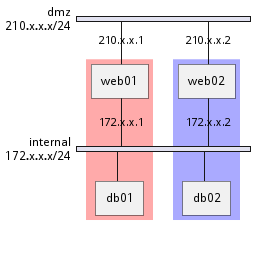

The diagram above was rendered by PlantUML. Its source (embedded in the PNG):
@startuml
nwdiag {
group {
	color = "#FFaaaa";
	web01;
	db01;
}
group {
	color = "#aaaaFF";
	web02;
	db02;
}
network dmz {
address = "210.x.x.x/24"

web01 [address = "210.x.x.1"];
web02 [address = "210.x.x.2"];
	}
	network internal {
	address = "172.x.x.x/24";

	web01 [address = "172.x.x.1"];
	web02 [address = "172.x.x.2"];
	db01 ;
	db02 ;
}
}
@enduml